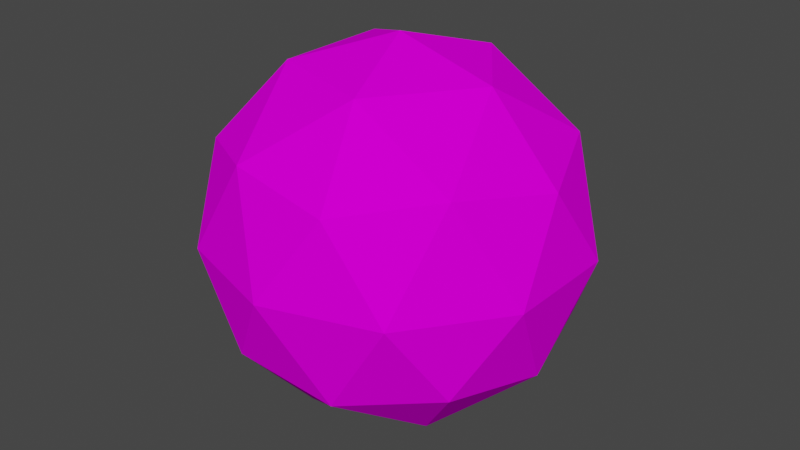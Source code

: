 # Source: player.blend  (saved by Blender 4.5.91; exported with 4.5.12 LTS)
import bpy
from mathutils import Matrix  # noqa: F401  (used for matrix-valued properties, if any)

bpy.ops.wm.read_factory_settings(use_empty=True)
scene = bpy.context.scene
scene.name = 'Scene'

# ---- collections
col_player = bpy.data.collections.new('Player'); scene.collection.children.link(col_player)

# ---- images (referenced by path relative to the original .blend; pixels are not part of the script)
import os
ASSET_DIR = os.environ.get("B2B_ASSET_DIR", "")  # directory of the original .blend (textures are referenced by path, not embedded)
HERE = os.path.dirname(os.path.abspath(__file__))  # packed textures are extracted next to this script under _unpacked/

def load_image(name, relpath, width, height, colorspace="sRGB"):
    """Load a texture the original file referenced (path relative to the .blend, or extracted next to this script)."""
    p = next((c for c in (os.path.join(HERE, relpath), os.path.join(ASSET_DIR, relpath)) if relpath and os.path.exists(c)), "")
    if p:
        img = bpy.data.images.load(p, check_existing=True)
        img.name = name
    else:  # same state as the original file: an image datablock whose file is absent (Cycles renders it pink)
        img = bpy.data.images.new(name, width, height)
        img.source = "FILE"
        img.filepath = "//" + (relpath or name)
    img.colorspace_settings.name = colorspace
    return img
img_grid_png = load_image('grid.png', 'textures/grid.png', 1024, 1024, 'sRGB')

# ---- materials (node trees are filled in below, after node groups)
mat_material = bpy.data.materials.new('Material')
mat_material.alpha_threshold = 0.0
mat_material.use_transparent_shadow = False
mat_material.roughness = 0.5
mat_material.line_color = (0.0, 0.0, 0.0, 1.0)

# ---- material node trees
mat_material.use_nodes = True; mat_material.node_tree.nodes.clear()
_N = mat_material.node_tree.nodes; _L = mat_material.node_tree.links
n0 = _N.new('ShaderNodeOutputMaterial'); n0.name = 'Material Output'; n0.location = (300, 300)
n1 = _N.new('ShaderNodeBsdfPrincipled'); n1.name = 'Principled BSDF'; n1.location = (10, 300)
n1.distribution = 'GGX'
n1.subsurface_method = 'RANDOM_WALK_SKIN'
n1.inputs[2].default_value = 1.0
n1.inputs[3].default_value = 1.45
n1.inputs[13].default_value = 0.0
n1.inputs[27].default_value = (0.0, 0.0, 0.0, 1.0)
n1.inputs[28].default_value = 1.0
n2 = _N.new('ShaderNodeTexImage'); n2.name = 'Image Texture'; n2.location = (-329, 285)
n2.image = img_grid_png
_L.new(n1.outputs[0], n0.inputs[0])
_L.new(n2.outputs[0], n1.inputs[0])
n0.is_active_output = True

# ---- world
world_world = bpy.data.worlds.new('World'); scene.world = world_world
world_world.use_nodes = True; world_world.node_tree.nodes.clear()
_N = world_world.node_tree.nodes; _L = world_world.node_tree.links
n0 = _N.new('ShaderNodeOutputWorld'); n0.name = 'World Output'; n0.location = (300, 300)
n1 = _N.new('ShaderNodeBackground'); n1.name = 'Background'; n1.location = (10, 300)
n1.inputs[0].default_value = (0.05088, 0.05088, 0.05088, 1.0)
_L.new(n1.outputs[0], n0.inputs[0])
n0.is_active_output = True
world_world.color = (0.05088, 0.05088, 0.05088)
world_world.use_sun_shadow = False
world_world.sun_shadow_jitter_overblur = 0.0

# ---- meshes
me_icosphere = bpy.data.meshes.new('Icosphere')
me_icosphere.from_pydata([(0.0, 0.0, -1.0), (0.7236, -0.5257, -0.4472), (-0.2764, -0.8506, -0.4472), (-0.8944, 0.0, -0.4472), (-0.2764, 0.8506, -0.4472), (0.7236, 0.5257, -0.4472), (0.2764, -0.8506, 0.4472), (-0.7236, -0.5257, 0.4472), (-0.7236, 0.5257, 0.4472), (0.2764, 0.8506, 0.4472), (0.8944, 0.0, 0.4472), (0.0, 0.0, 1.0), (-0.1625, -0.5, -0.8507), (0.4253, -0.309, -0.8507), (0.2629, -0.809, -0.5257), (0.8506, 0.0, -0.5257), (0.4253, 0.309, -0.8507), (-0.5257, 0.0, -0.8507), (-0.6882, -0.5, -0.5257), (-0.1625, 0.5, -0.8507), (-0.6882, 0.5, -0.5257), (0.2629, 0.809, -0.5257), (0.9511, -0.309, 0.0), (0.9511, 0.309, 0.0), (0.0, -1.0, 0.0), (0.5878, -0.809, 0.0), (-0.9511, -0.309, 0.0), (-0.5878, -0.809, 0.0), (-0.5878, 0.809, 0.0), (-0.9511, 0.309, 0.0), (0.5878, 0.809, 0.0), (0.0, 1.0, 0.0), (0.6882, -0.5, 0.5257), (-0.2629, -0.809, 0.5257), (-0.8506, 0.0, 0.5257), (-0.2629, 0.809, 0.5257), (0.6882, 0.5, 0.5257), (0.1625, -0.5, 0.8507), (0.5257, 0.0, 0.8507), (-0.4253, -0.309, 0.8507), (-0.4253, 0.309, 0.8507), (0.1625, 0.5, 0.8507)], [], [(0, 13, 12), (1, 13, 15), (0, 12, 17), (0, 17, 19), (0, 19, 16), (1, 15, 22), (2, 14, 24), (3, 18, 26), (4, 20, 28), (5, 21, 30), (1, 22, 25), (2, 24, 27), (3, 26, 29), (4, 28, 31), (5, 30, 23), (6, 32, 37), (7, 33, 39), (8, 34, 40), (9, 35, 41), (10, 36, 38), (38, 41, 11), (38, 36, 41), (36, 9, 41), (41, 40, 11), (41, 35, 40), (35, 8, 40), (40, 39, 11), (40, 34, 39), (34, 7, 39), (39, 37, 11), (39, 33, 37), (33, 6, 37), (37, 38, 11), (37, 32, 38), (32, 10, 38), (23, 36, 10), (23, 30, 36), (30, 9, 36), (31, 35, 9), (31, 28, 35), (28, 8, 35), (29, 34, 8), (29, 26, 34), (26, 7, 34), (27, 33, 7), (27, 24, 33), (24, 6, 33), (25, 32, 6), (25, 22, 32), (22, 10, 32), (30, 31, 9), (30, 21, 31), (21, 4, 31), (28, 29, 8), (28, 20, 29), (20, 3, 29), (26, 27, 7), (26, 18, 27), (18, 2, 27), (24, 25, 6), (24, 14, 25), (14, 1, 25), (22, 23, 10), (22, 15, 23), (15, 5, 23), (16, 21, 5), (16, 19, 21), (19, 4, 21), (19, 20, 4), (19, 17, 20), (17, 3, 20), (17, 18, 3), (17, 12, 18), (12, 2, 18), (15, 16, 5), (15, 13, 16), (13, 0, 16), (12, 14, 2), (12, 13, 14), (13, 1, 14)])
_uv = me_icosphere.uv_layers.new(name='UVMap')
_uv.uv.foreach_set('vector', [0.1818, 0.0, 0.2273, 0.07873, 0.1364, 0.07873, 0.2727, 0.1575, 0.3182, 0.07873, 0.3636, 0.1575, 0.9091, 0.0, 0.9545, 0.07873, 0.8636, 0.07873, 0.7273, 0.0, 0.7727, 0.07873, 0.6818, 0.07873, 0.5455, 0.0, 0.5909, 0.07873, 0.5, 0.07873, 0.2727, 0.1575, 0.3636, 0.1575, 0.3182, 0.2362, 0.09091, 0.1575, 0.1818, 0.1575, 0.1364, 0.2362, 0.8182, 0.1575, 0.9091, 0.1575, 0.8636, 0.2362, 0.6364, 0.1575, 0.7273, 0.1575, 0.6818, 0.2362, 0.4545, 0.1575, 0.5455, 0.1575, 0.5, 0.2362, 0.2727, 0.1575, 0.3182, 0.2362, 0.2273, 0.2362, 0.09091, 0.1575, 0.1364, 0.2362, 0.04546, 0.2362, 0.8182, 0.1575, 0.8636, 0.2362, 0.7727, 0.2362, 0.6364, 0.1575, 0.6818, 0.2362, 0.5909, 0.2362, 0.4545, 0.1575, 0.5, 0.2362, 0.4091, 0.2362, 0.1818, 0.3149, 0.2727, 0.3149, 0.2273, 0.3937, 0.0, 0.3149, 0.09091, 0.3149, 0.04546, 0.3937, 0.7273, 0.3149, 0.8182, 0.3149, 0.7727, 0.3937, 0.5455, 0.3149, 0.6364, 0.3149, 0.5909, 0.3937, 0.3636, 0.3149, 0.4545, 0.3149, 0.4091, 0.3937, 0.4091, 0.3937, 0.5, 0.3937, 0.4545, 0.4724, 0.4091, 0.3937, 0.4545, 0.3149, 0.5, 0.3937, 0.4545, 0.3149, 0.5455, 0.3149, 0.5, 0.3937, 0.5909, 0.3937, 0.6818, 0.3937, 0.6364, 0.4724, 0.5909, 0.3937, 0.6364, 0.3149, 0.6818, 0.3937, 0.6364, 0.3149, 0.7273, 0.3149, 0.6818, 0.3937, 0.7727, 0.3937, 0.8636, 0.3937, 0.8182, 0.4724, 0.7727, 0.3937, 0.8182, 0.3149, 0.8636, 0.3937, 0.8182, 0.3149, 0.9091, 0.3149, 0.8636, 0.3937, 0.04546, 0.3937, 0.1364, 0.3937, 0.09091, 0.4724, 0.04546, 0.3937, 0.09091, 0.3149, 0.1364, 0.3937, 0.09091, 0.3149, 0.1818, 0.3149, 0.1364, 0.3937, 0.2273, 0.3937, 0.3182, 0.3937, 0.2727, 0.4724, 0.2273, 0.3937, 0.2727, 0.3149, 0.3182, 0.3937, 0.2727, 0.3149, 0.3636, 0.3149, 0.3182, 0.3937, 0.4091, 0.2362, 0.4545, 0.3149, 0.3636, 0.3149, 0.4091, 0.2362, 0.5, 0.2362, 0.4545, 0.3149, 0.5, 0.2362, 0.5455, 0.3149, 0.4545, 0.3149, 0.5909, 0.2362, 0.6364, 0.3149, 0.5455, 0.3149, 0.5909, 0.2362, 0.6818, 0.2362, 0.6364, 0.3149, 0.6818, 0.2362, 0.7273, 0.3149, 0.6364, 0.3149, 0.7727, 0.2362, 0.8182, 0.3149, 0.7273, 0.3149, 0.7727, 0.2362, 0.8636, 0.2362, 0.8182, 0.3149, 0.8636, 0.2362, 0.9091, 0.3149, 0.8182, 0.3149, 0.04546, 0.2362, 0.09091, 0.3149, 0.0, 0.3149, 0.04546, 0.2362, 0.1364, 0.2362, 0.09091, 0.3149, 0.1364, 0.2362, 0.1818, 0.3149, 0.09091, 0.3149, 0.2273, 0.2362, 0.2727, 0.3149, 0.1818, 0.3149, 0.2273, 0.2362, 0.3182, 0.2362, 0.2727, 0.3149, 0.3182, 0.2362, 0.3636, 0.3149, 0.2727, 0.3149, 0.5, 0.2362, 0.5909, 0.2362, 0.5455, 0.3149, 0.5, 0.2362, 0.5455, 0.1575, 0.5909, 0.2362, 0.5455, 0.1575, 0.6364, 0.1575, 0.5909, 0.2362, 0.6818, 0.2362, 0.7727, 0.2362, 0.7273, 0.3149, 0.6818, 0.2362, 0.7273, 0.1575, 0.7727, 0.2362, 0.7273, 0.1575, 0.8182, 0.1575, 0.7727, 0.2362, 0.8636, 0.2362, 0.9545, 0.2362, 0.9091, 0.3149, 0.8636, 0.2362, 0.9091, 0.1575, 0.9545, 0.2362, 0.9091, 0.1575, 1.0, 0.1575, 0.9545, 0.2362, 0.1364, 0.2362, 0.2273, 0.2362, 0.1818, 0.3149, 0.1364, 0.2362, 0.1818, 0.1575, 0.2273, 0.2362, 0.1818, 0.1575, 0.2727, 0.1575, 0.2273, 0.2362, 0.3182, 0.2362, 0.4091, 0.2362, 0.3636, 0.3149, 0.3182, 0.2362, 0.3636, 0.1575, 0.4091, 0.2362, 0.3636, 0.1575, 0.4545, 0.1575, 0.4091, 0.2362, 0.5, 0.07873, 0.5455, 0.1575, 0.4545, 0.1575, 0.5, 0.07873, 0.5909, 0.07873, 0.5455, 0.1575, 0.5909, 0.07873, 0.6364, 0.1575, 0.5455, 0.1575, 0.6818, 0.07873, 0.7273, 0.1575, 0.6364, 0.1575, 0.6818, 0.07873, 0.7727, 0.07873, 0.7273, 0.1575, 0.7727, 0.07873, 0.8182, 0.1575, 0.7273, 0.1575, 0.8636, 0.07873, 0.9091, 0.1575, 0.8182, 0.1575, 0.8636, 0.07873, 0.9545, 0.07873, 0.9091, 0.1575, 0.9545, 0.07873, 1.0, 0.1575, 0.9091, 0.1575, 0.3636, 0.1575, 0.4091, 0.07873, 0.4545, 0.1575, 0.3636, 0.1575, 0.3182, 0.07873, 0.4091, 0.07873, 0.3182, 0.07873, 0.3636, 0.0, 0.4091, 0.07873, 0.1364, 0.07873, 0.1818, 0.1575, 0.09091, 0.1575, 0.1364, 0.07873, 0.2273, 0.07873, 0.1818, 0.1575, 0.2273, 0.07873, 0.2727, 0.1575, 0.1818, 0.1575])
me_icosphere.materials.append(mat_material)
me_icosphere.update()

# ---- objects
ob_player = bpy.data.objects.new('Player', me_icosphere)

# ---- transforms, parenting, visibility, modifiers, constraints
ob_player.location = (0.0, 0.0, 0.0)

# ---- collection membership
col_player.objects.link(ob_player)

# ---- scene / render settings (as saved in the file)
scene.frame_start = 1; scene.frame_end = 250; scene.frame_set(1)
scene.render.engine = 'BLENDER_EEVEE_NEXT'
scene.render.resolution_x = 1024
scene.render.resolution_y = 576
scene.view_settings.view_transform = 'Filmic'
bpy.context.view_layer.update()

# ---- added for rendering (the .blend has no active camera and no usable light): camera, sun
cam_auto = bpy.data.cameras.new('AutoCamera')
cam_auto.lens = 50.0
cam_auto.sensor_width = 36.0
cam_auto.clip_end = 1000.0
ob_auto_camera = bpy.data.objects.new('AutoCamera', cam_auto)
scene.collection.objects.link(ob_auto_camera)
ob_auto_camera.location = (3.15365, -3.78438, 2.52292)
ob_auto_camera.rotation_euler = (1.09748, -7.21219e-08, 0.694738)
scene.camera = ob_auto_camera
light_auto_sun = bpy.data.lights.new('AutoSun', 'SUN')
light_auto_sun.energy = 3.0
light_auto_sun.angle = 0.0523599
ob_auto_sun = bpy.data.objects.new('AutoSun', light_auto_sun)
scene.collection.objects.link(ob_auto_sun)
ob_auto_sun.rotation_euler = (0.872665, 0.174533, 0.523599)
bpy.context.view_layer.update()
